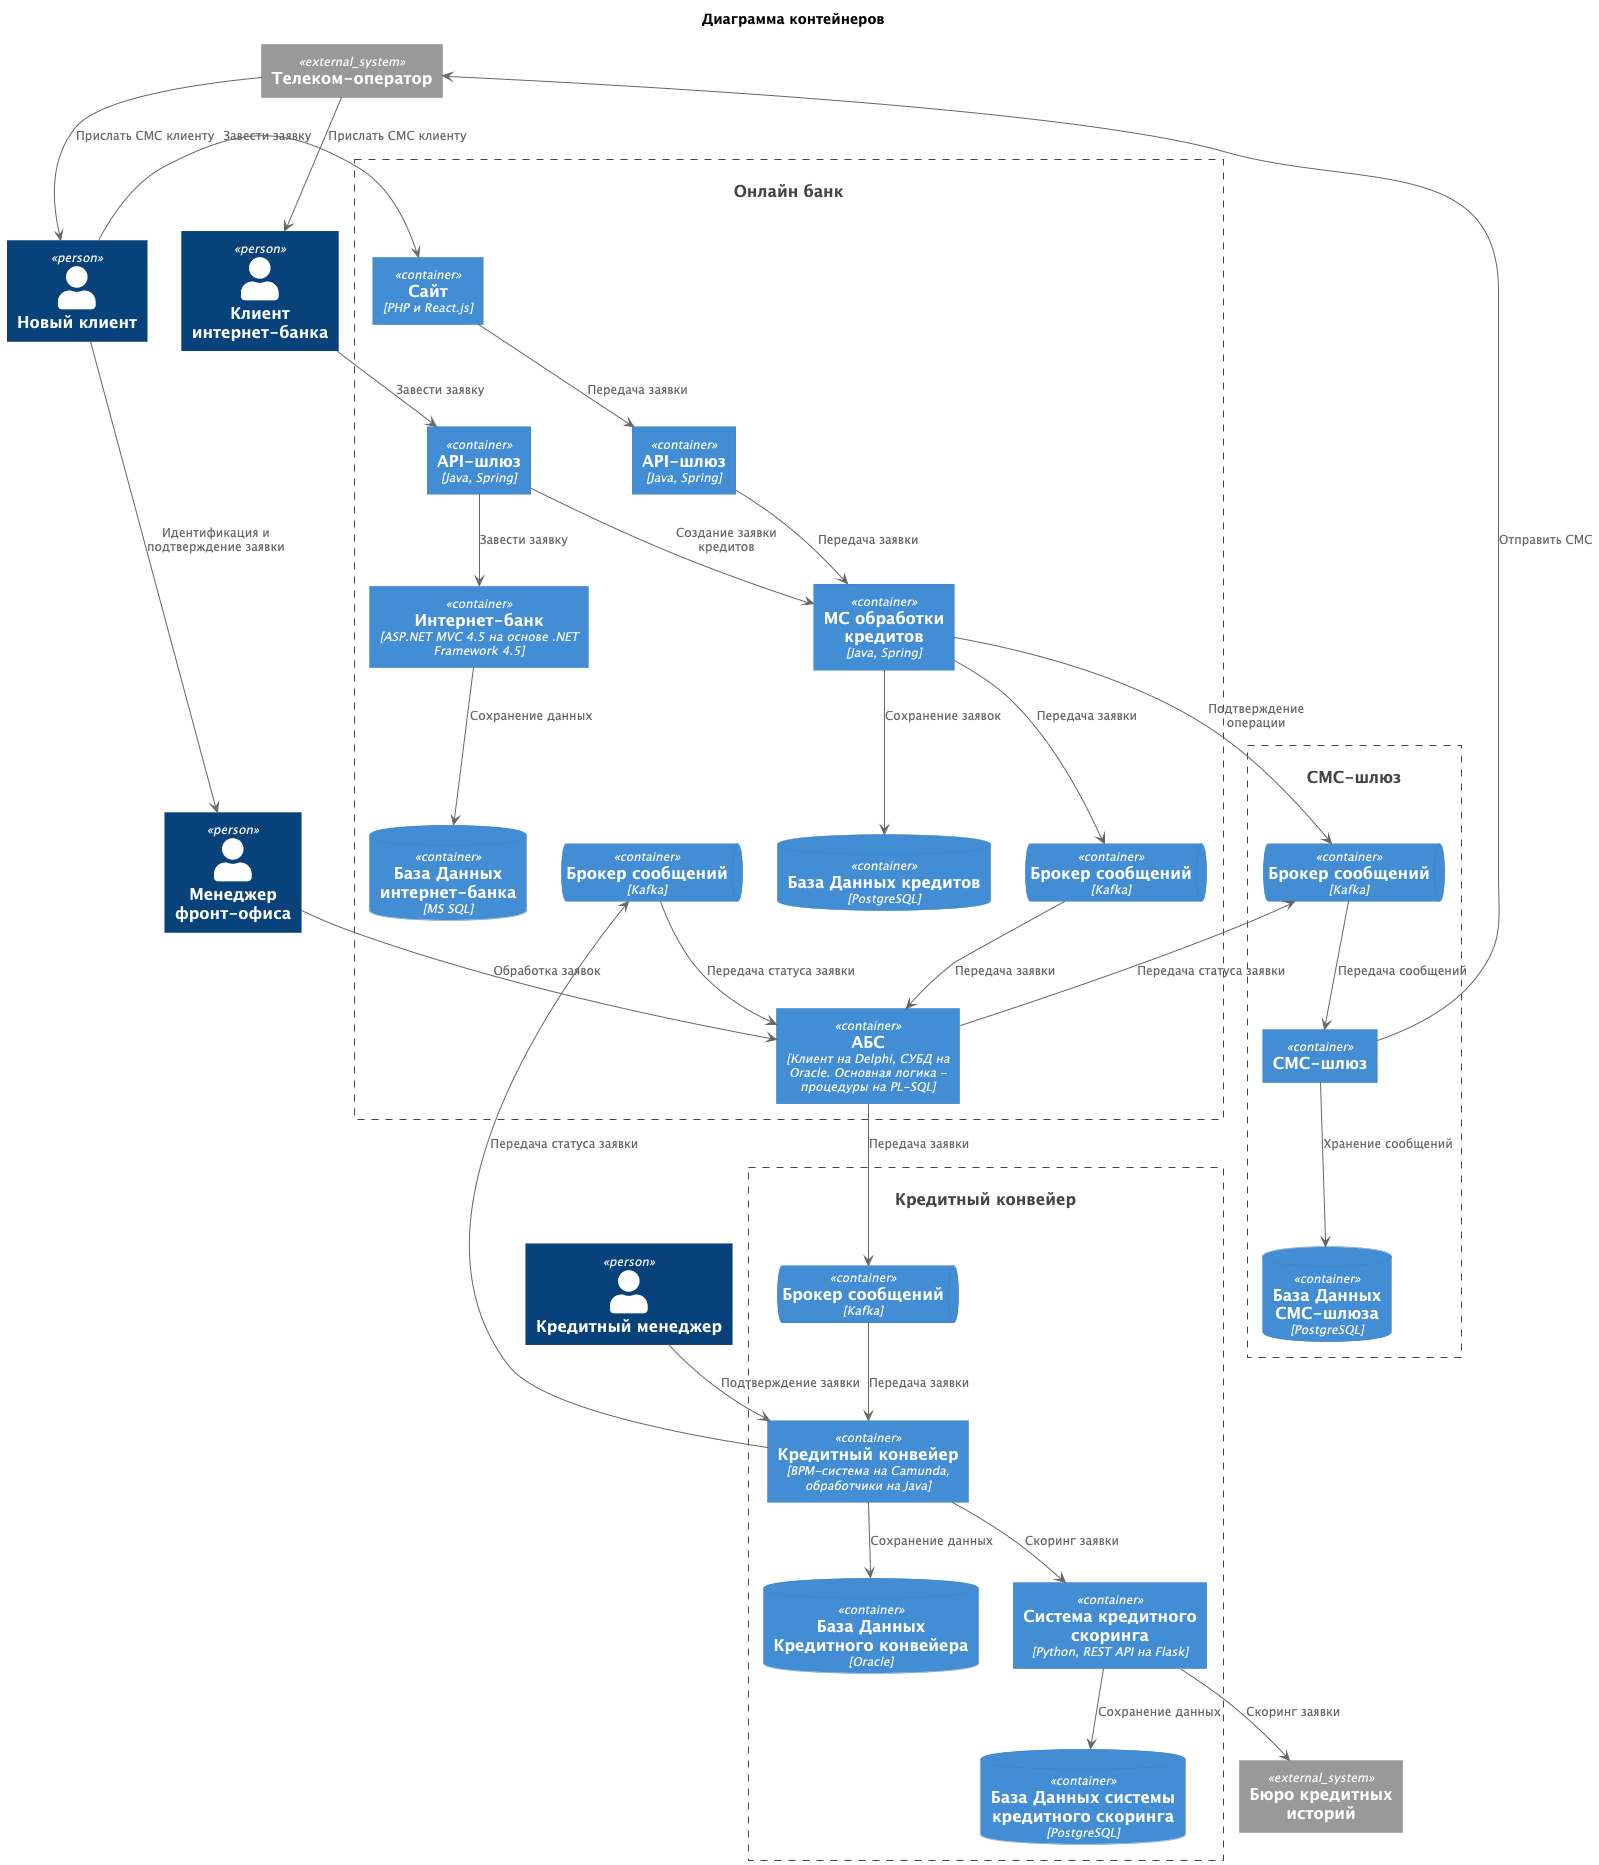

The diagram above was rendered by PlantUML. Its source (embedded in the PNG):
@startuml
title Диаграмма контейнеров

top to bottom direction

!includeurl https://raw.githubusercontent.com/RicardoNiepel/C4-PlantUML/master/C4_Component.puml

Person(newClient, "Новый клиент")
Person(internetBankingClient, "Клиент интернет-банка")
Person(frontOfficeManager, "Менеджер фронт-офиса")
Person(creditManager, "Кредитный менеджер")

System(bankingSystem, "Онлайн банк")
System(creditConveyorSystem, "Кредитный конвейер")

System_Ext(telecomOperator, "Телеком-оператор")
System_Ext(creditBureau, "Бюро кредитных историй")

System(smsGatewaySystem, "СМС-шлюз")


Container_Boundary(bankingSystem, "Онлайн банк") {
    Container(website, "Сайт", "PHP и React.js")
    Container(absApiGateway, "API-шлюз", "Java, Spring")
    Container(abs, "АБС", "Клиент на Delphi, СУБД на Oracle. Основная логика - процедуры на PL-SQL")
    ContainerQueue(absBroker, "Брокер сообщений", "Kafka")
    ContainerQueue(absStatusBroker, "Брокер сообщений", "Kafka")

    Container(internetBankingApiGateway, "API-шлюз", "Java, Spring")
    Container(internetBanking, "Интернет-банк", "ASP.NET MVC 4.5 на основе .NET Framework 4.5")
    ContainerDb(internetBankingDatabase, "База Данных интернет-банка", "MS SQL")
    Container(creditService, "МС обработки кредитов", "Java, Spring")
    ContainerDb(creditServiceDatabase, "База Данных кредитов", "PostgreSQL")
}

Container_Boundary(smsGatewaySystem, "СМС-шлюз") {
    ContainerQueue(smsGatewayBroker, "Брокер сообщений", "Kafka")
    Container(smsGateway, "СМС-шлюз")
    ContainerDb(smsGatewayDatabase, "База Данных СМС-шлюза", "PostgreSQL")
}

Container_Boundary(creditConveyorSystem, "СМС-шлюз") {
    ContainerQueue(creditConveyorBroker, "Брокер сообщений", "Kafka")
    Container(creditConveyor, "Кредитный конвейер", "BPM-система на Camunda, обработчики на Java")
    ContainerDb(creditConveyorDatabase, "База Данных Кредитного конвейера", "Oracle")
    Container(creditScoringSystem, "Система кредитного скоринга", "Python, REST API на Flask")
    ContainerDb(creditScoringDatabase, "База Данных системы кредитного скоринга", "PostgreSQL")
}


newClient --> website : "Завести заявку"
website --> absApiGateway : "Передача заявки"
absApiGateway --> creditService : "Передача заявки"
absBroker --> abs : "Передача заявки"
abs --> creditConveyorBroker : "Передача заявки"
creditConveyorBroker --> creditConveyor : "Передача заявки"
creditConveyor --> creditScoringSystem : "Скоринг заявки"
creditScoringSystem --> creditScoringDatabase : "Сохранение данных"
creditScoringSystem --> creditBureau : "Скоринг заявки"
creditManager --> creditConveyor : "Подтверждение заявки"
creditConveyor --> creditConveyorDatabase : "Сохранение данных"
creditConveyor --> absStatusBroker : "Передача статуса заявки"
absStatusBroker --> abs : "Передача статуса заявки"
abs --> smsGatewayBroker : "Передача статуса заявки"
smsGatewayBroker --> smsGateway : "Передача сообщений"
smsGateway --> smsGatewayDatabase : "Хранение сообщений"
smsGateway --> telecomOperator : "Отправить СМС"
telecomOperator --> newClient : "Прислать СМС клиенту"
newClient --> frontOfficeManager : "Идентификация и подтверждение заявки"

internetBankingClient --> internetBankingApiGateway : "Завести заявку"
internetBankingApiGateway --> internetBanking : "Завести заявку"
internetBanking --> internetBankingDatabase : "Сохранение данных"
internetBankingApiGateway --> creditService : "Создание заявки кредитов"
creditService --> creditServiceDatabase : "Сохранение заявок"
creditService --> smsGatewayBroker : "Подтверждение операции"
telecomOperator --> internetBankingClient : "Прислать СМС клиенту"
creditService --> absBroker : "Передача заявки"

frontOfficeManager --> abs : "Обработка заявок"

@enduml